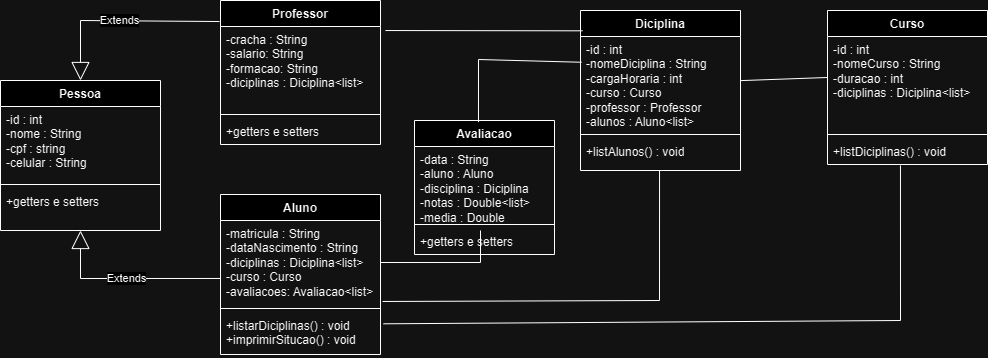

The diagram above was exported from draw.io. Its source (the exported page's mxGraphModel, read from the mxfile embedded in the PNG):
<mxGraphModel dx="292" dy="429" grid="1" gridSize="10" guides="1" tooltips="1" connect="1" arrows="1" fold="1" page="1" pageScale="1" pageWidth="827" pageHeight="1169" math="0" shadow="0">
  <root>
    <mxCell id="0" />
    <mxCell id="1" parent="0" />
    <mxCell id="m6sPQiKcb1H333obdDww-5" value="Professor" style="swimlane;fontStyle=1;align=center;verticalAlign=top;childLayout=stackLayout;horizontal=1;startSize=26;horizontalStack=0;resizeParent=1;resizeParentMax=0;resizeLast=0;collapsible=1;marginBottom=0;whiteSpace=wrap;html=1;" parent="1" vertex="1">
      <mxGeometry x="220" y="20" width="160" height="144" as="geometry" />
    </mxCell>
    <mxCell id="m6sPQiKcb1H333obdDww-6" value="-cracha : String&lt;br&gt;-salario: String&lt;br&gt;-formacao: String&lt;br&gt;-diciplinas : Diciplina&amp;lt;list&amp;gt;" style="text;strokeColor=none;fillColor=none;align=left;verticalAlign=top;spacingLeft=4;spacingRight=4;overflow=hidden;rotatable=0;points=[[0,0.5],[1,0.5]];portConstraint=eastwest;whiteSpace=wrap;html=1;" parent="m6sPQiKcb1H333obdDww-5" vertex="1">
      <mxGeometry y="26" width="160" height="84" as="geometry" />
    </mxCell>
    <mxCell id="m6sPQiKcb1H333obdDww-7" value="" style="line;strokeWidth=1;fillColor=none;align=left;verticalAlign=middle;spacingTop=-1;spacingLeft=3;spacingRight=3;rotatable=0;labelPosition=right;points=[];portConstraint=eastwest;strokeColor=inherit;" parent="m6sPQiKcb1H333obdDww-5" vertex="1">
      <mxGeometry y="110" width="160" height="8" as="geometry" />
    </mxCell>
    <mxCell id="m6sPQiKcb1H333obdDww-8" value="+getters e setters" style="text;strokeColor=none;fillColor=none;align=left;verticalAlign=top;spacingLeft=4;spacingRight=4;overflow=hidden;rotatable=0;points=[[0,0.5],[1,0.5]];portConstraint=eastwest;whiteSpace=wrap;html=1;" parent="m6sPQiKcb1H333obdDww-5" vertex="1">
      <mxGeometry y="118" width="160" height="26" as="geometry" />
    </mxCell>
    <mxCell id="m6sPQiKcb1H333obdDww-9" value="Curso" style="swimlane;fontStyle=1;align=center;verticalAlign=top;childLayout=stackLayout;horizontal=1;startSize=26;horizontalStack=0;resizeParent=1;resizeParentMax=0;resizeLast=0;collapsible=1;marginBottom=0;whiteSpace=wrap;html=1;" parent="1" vertex="1">
      <mxGeometry x="827" y="30" width="160" height="154" as="geometry" />
    </mxCell>
    <mxCell id="m6sPQiKcb1H333obdDww-10" value="-id : int&lt;br&gt;-nomeCurso : String&lt;br&gt;-duracao : int&lt;br&gt;-diciplinas : Diciplina&amp;lt;list&amp;gt;" style="text;strokeColor=none;fillColor=none;align=left;verticalAlign=top;spacingLeft=4;spacingRight=4;overflow=hidden;rotatable=0;points=[[0,0.5],[1,0.5]];portConstraint=eastwest;whiteSpace=wrap;html=1;" parent="m6sPQiKcb1H333obdDww-9" vertex="1">
      <mxGeometry y="26" width="160" height="94" as="geometry" />
    </mxCell>
    <mxCell id="m6sPQiKcb1H333obdDww-11" value="" style="line;strokeWidth=1;fillColor=none;align=left;verticalAlign=middle;spacingTop=-1;spacingLeft=3;spacingRight=3;rotatable=0;labelPosition=right;points=[];portConstraint=eastwest;strokeColor=inherit;" parent="m6sPQiKcb1H333obdDww-9" vertex="1">
      <mxGeometry y="120" width="160" height="8" as="geometry" />
    </mxCell>
    <mxCell id="m6sPQiKcb1H333obdDww-12" value="+listDiciplinas() : void" style="text;strokeColor=none;fillColor=none;align=left;verticalAlign=top;spacingLeft=4;spacingRight=4;overflow=hidden;rotatable=0;points=[[0,0.5],[1,0.5]];portConstraint=eastwest;whiteSpace=wrap;html=1;" parent="m6sPQiKcb1H333obdDww-9" vertex="1">
      <mxGeometry y="128" width="160" height="26" as="geometry" />
    </mxCell>
    <mxCell id="m6sPQiKcb1H333obdDww-13" value="Diciplina" style="swimlane;fontStyle=1;align=center;verticalAlign=top;childLayout=stackLayout;horizontal=1;startSize=26;horizontalStack=0;resizeParent=1;resizeParentMax=0;resizeLast=0;collapsible=1;marginBottom=0;whiteSpace=wrap;html=1;" parent="1" vertex="1">
      <mxGeometry x="580" y="30" width="160" height="160" as="geometry" />
    </mxCell>
    <mxCell id="m6sPQiKcb1H333obdDww-14" value="-id : int&lt;br&gt;-nomeDiciplina : String&lt;br&gt;-cargaHoraria : int&lt;br&gt;-curso : Curso&lt;br&gt;-professor : Professor&lt;br&gt;-alunos : Aluno&amp;lt;list&amp;gt;" style="text;strokeColor=none;fillColor=none;align=left;verticalAlign=top;spacingLeft=4;spacingRight=4;overflow=hidden;rotatable=0;points=[[0,0.5],[1,0.5]];portConstraint=eastwest;whiteSpace=wrap;html=1;" parent="m6sPQiKcb1H333obdDww-13" vertex="1">
      <mxGeometry y="26" width="160" height="94" as="geometry" />
    </mxCell>
    <mxCell id="m6sPQiKcb1H333obdDww-15" value="" style="line;strokeWidth=1;fillColor=none;align=left;verticalAlign=middle;spacingTop=-1;spacingLeft=3;spacingRight=3;rotatable=0;labelPosition=right;points=[];portConstraint=eastwest;strokeColor=inherit;" parent="m6sPQiKcb1H333obdDww-13" vertex="1">
      <mxGeometry y="120" width="160" height="8" as="geometry" />
    </mxCell>
    <mxCell id="m6sPQiKcb1H333obdDww-16" value="+listAlunos() : void" style="text;strokeColor=none;fillColor=none;align=left;verticalAlign=top;spacingLeft=4;spacingRight=4;overflow=hidden;rotatable=0;points=[[0,0.5],[1,0.5]];portConstraint=eastwest;whiteSpace=wrap;html=1;" parent="m6sPQiKcb1H333obdDww-13" vertex="1">
      <mxGeometry y="128" width="160" height="32" as="geometry" />
    </mxCell>
    <mxCell id="m6sPQiKcb1H333obdDww-17" value="Pessoa" style="swimlane;fontStyle=1;align=center;verticalAlign=top;childLayout=stackLayout;horizontal=1;startSize=26;horizontalStack=0;resizeParent=1;resizeParentMax=0;resizeLast=0;collapsible=1;marginBottom=0;whiteSpace=wrap;html=1;" parent="1" vertex="1">
      <mxGeometry y="100" width="160" height="150" as="geometry" />
    </mxCell>
    <mxCell id="m6sPQiKcb1H333obdDww-18" value="-id : int&lt;br&gt;-nome : String&lt;br&gt;-cpf : string&lt;br&gt;-celular : String" style="text;strokeColor=none;fillColor=none;align=left;verticalAlign=top;spacingLeft=4;spacingRight=4;overflow=hidden;rotatable=0;points=[[0,0.5],[1,0.5]];portConstraint=eastwest;whiteSpace=wrap;html=1;" parent="m6sPQiKcb1H333obdDww-17" vertex="1">
      <mxGeometry y="26" width="160" height="74" as="geometry" />
    </mxCell>
    <mxCell id="m6sPQiKcb1H333obdDww-19" value="" style="line;strokeWidth=1;fillColor=none;align=left;verticalAlign=middle;spacingTop=-1;spacingLeft=3;spacingRight=3;rotatable=0;labelPosition=right;points=[];portConstraint=eastwest;strokeColor=inherit;" parent="m6sPQiKcb1H333obdDww-17" vertex="1">
      <mxGeometry y="100" width="160" height="8" as="geometry" />
    </mxCell>
    <mxCell id="m6sPQiKcb1H333obdDww-20" value="+getters e setters" style="text;strokeColor=none;fillColor=none;align=left;verticalAlign=top;spacingLeft=4;spacingRight=4;overflow=hidden;rotatable=0;points=[[0,0.5],[1,0.5]];portConstraint=eastwest;whiteSpace=wrap;html=1;" parent="m6sPQiKcb1H333obdDww-17" vertex="1">
      <mxGeometry y="108" width="160" height="42" as="geometry" />
    </mxCell>
    <mxCell id="m6sPQiKcb1H333obdDww-34" style="edgeStyle=orthogonalEdgeStyle;rounded=0;orthogonalLoop=1;jettySize=auto;html=1;entryX=0.019;entryY=0.415;entryDx=0;entryDy=0;entryPerimeter=0;strokeColor=none;" parent="1" target="m6sPQiKcb1H333obdDww-10" edge="1">
      <mxGeometry relative="1" as="geometry">
        <mxPoint x="730" y="230" as="sourcePoint" />
      </mxGeometry>
    </mxCell>
    <mxCell id="m6sPQiKcb1H333obdDww-1" value="Aluno&lt;br&gt;" style="swimlane;fontStyle=1;align=center;verticalAlign=top;childLayout=stackLayout;horizontal=1;startSize=26;horizontalStack=0;resizeParent=1;resizeParentMax=0;resizeLast=0;collapsible=1;marginBottom=0;whiteSpace=wrap;html=1;" parent="1" vertex="1">
      <mxGeometry x="220" y="214" width="160" height="160" as="geometry" />
    </mxCell>
    <mxCell id="m6sPQiKcb1H333obdDww-2" value="-matricula : String&lt;br&gt;-dataNascimento : String&lt;br&gt;-diciplinas : Diciplina&amp;lt;list&amp;gt;&lt;br&gt;-curso : Curso&lt;br&gt;-avaliacoes: Avaliacao&amp;lt;list&amp;gt;" style="text;strokeColor=none;fillColor=none;align=left;verticalAlign=top;spacingLeft=4;spacingRight=4;overflow=hidden;rotatable=0;points=[[0,0.5],[1,0.5]];portConstraint=eastwest;whiteSpace=wrap;html=1;" parent="m6sPQiKcb1H333obdDww-1" vertex="1">
      <mxGeometry y="26" width="160" height="84" as="geometry" />
    </mxCell>
    <mxCell id="m6sPQiKcb1H333obdDww-3" value="" style="line;strokeWidth=1;fillColor=none;align=left;verticalAlign=middle;spacingTop=-1;spacingLeft=3;spacingRight=3;rotatable=0;labelPosition=right;points=[];portConstraint=eastwest;strokeColor=inherit;" parent="m6sPQiKcb1H333obdDww-1" vertex="1">
      <mxGeometry y="110" width="160" height="8" as="geometry" />
    </mxCell>
    <mxCell id="m6sPQiKcb1H333obdDww-4" value="+listarDiciplinas() : void&lt;br&gt;+imprimirSitucao() : void" style="text;strokeColor=none;fillColor=none;align=left;verticalAlign=top;spacingLeft=4;spacingRight=4;overflow=hidden;rotatable=0;points=[[0,0.5],[1,0.5]];portConstraint=eastwest;whiteSpace=wrap;html=1;" parent="m6sPQiKcb1H333obdDww-1" vertex="1">
      <mxGeometry y="118" width="160" height="42" as="geometry" />
    </mxCell>
    <mxCell id="g8qHsfXrDLt-TynxU7Pi-5" value="" style="endArrow=none;html=1;rounded=0;exitX=1.031;exitY=0.048;exitDx=0;exitDy=0;exitPerimeter=0;entryX=0.013;entryY=0.127;entryDx=0;entryDy=0;entryPerimeter=0;" parent="1" source="m6sPQiKcb1H333obdDww-6" target="m6sPQiKcb1H333obdDww-13" edge="1">
      <mxGeometry width="50" height="50" relative="1" as="geometry">
        <mxPoint x="380" y="30.03200000000004" as="sourcePoint" />
        <mxPoint x="510" y="31" as="targetPoint" />
        <Array as="points" />
      </mxGeometry>
    </mxCell>
    <mxCell id="g8qHsfXrDLt-TynxU7Pi-6" value="Extends" style="endArrow=block;endSize=16;endFill=0;html=1;rounded=0;exitX=-0.006;exitY=0.146;exitDx=0;exitDy=0;exitPerimeter=0;" parent="1" source="m6sPQiKcb1H333obdDww-5" target="m6sPQiKcb1H333obdDww-17" edge="1">
      <mxGeometry width="160" relative="1" as="geometry">
        <mxPoint x="350" y="230" as="sourcePoint" />
        <mxPoint x="330" y="180" as="targetPoint" />
        <Array as="points">
          <mxPoint x="80" y="40" />
        </Array>
      </mxGeometry>
    </mxCell>
    <mxCell id="g8qHsfXrDLt-TynxU7Pi-7" value="Extends" style="endArrow=block;endSize=16;endFill=0;html=1;rounded=0;exitX=0;exitY=0.69;exitDx=0;exitDy=0;exitPerimeter=0;" parent="1" source="m6sPQiKcb1H333obdDww-2" target="m6sPQiKcb1H333obdDww-20" edge="1">
      <mxGeometry width="160" relative="1" as="geometry">
        <mxPoint x="210" y="300" as="sourcePoint" />
        <mxPoint x="210" y="320" as="targetPoint" />
        <Array as="points">
          <mxPoint x="80" y="298" />
        </Array>
      </mxGeometry>
    </mxCell>
    <mxCell id="g8qHsfXrDLt-TynxU7Pi-8" value="" style="endArrow=none;html=1;rounded=0;entryX=0.494;entryY=1;entryDx=0;entryDy=0;entryPerimeter=0;exitX=1.013;exitY=0.964;exitDx=0;exitDy=0;exitPerimeter=0;" parent="1" source="m6sPQiKcb1H333obdDww-2" target="m6sPQiKcb1H333obdDww-16" edge="1">
      <mxGeometry width="50" height="50" relative="1" as="geometry">
        <mxPoint x="410" y="260" as="sourcePoint" />
        <mxPoint x="460" y="210" as="targetPoint" />
        <Array as="points">
          <mxPoint x="659" y="320" />
        </Array>
      </mxGeometry>
    </mxCell>
    <mxCell id="g8qHsfXrDLt-TynxU7Pi-9" value="" style="endArrow=none;html=1;rounded=0;entryX=0;entryY=0.436;entryDx=0;entryDy=0;entryPerimeter=0;" parent="1" source="m6sPQiKcb1H333obdDww-14" target="m6sPQiKcb1H333obdDww-10" edge="1">
      <mxGeometry width="50" height="50" relative="1" as="geometry">
        <mxPoint x="610" y="350" as="sourcePoint" />
        <mxPoint x="820" y="100" as="targetPoint" />
      </mxGeometry>
    </mxCell>
    <mxCell id="g8qHsfXrDLt-TynxU7Pi-10" value="" style="endArrow=none;html=1;rounded=0;entryX=0.456;entryY=1.038;entryDx=0;entryDy=0;entryPerimeter=0;exitX=1.019;exitY=0.269;exitDx=0;exitDy=0;exitPerimeter=0;" parent="1" source="m6sPQiKcb1H333obdDww-4" target="m6sPQiKcb1H333obdDww-12" edge="1">
      <mxGeometry width="50" height="50" relative="1" as="geometry">
        <mxPoint x="650" y="370" as="sourcePoint" />
        <mxPoint x="700" y="320" as="targetPoint" />
        <Array as="points">
          <mxPoint x="900" y="340" />
        </Array>
      </mxGeometry>
    </mxCell>
    <mxCell id="vlY7dDOnmXOi3v9jqdnW-1" value="&lt;font style=&quot;vertical-align: inherit;&quot;&gt;&lt;font style=&quot;vertical-align: inherit;&quot;&gt;Avaliacao&lt;/font&gt;&lt;/font&gt;" style="swimlane;fontStyle=1;align=center;verticalAlign=top;childLayout=stackLayout;horizontal=1;startSize=26;horizontalStack=0;resizeParent=1;resizeParentMax=0;resizeLast=0;collapsible=1;marginBottom=0;whiteSpace=wrap;html=1;" parent="1" vertex="1">
      <mxGeometry x="414" y="140" width="140" height="134" as="geometry" />
    </mxCell>
    <mxCell id="vlY7dDOnmXOi3v9jqdnW-2" value="&lt;font style=&quot;vertical-align: inherit;&quot;&gt;&lt;font style=&quot;vertical-align: inherit;&quot;&gt;&lt;font style=&quot;vertical-align: inherit;&quot;&gt;&lt;font style=&quot;vertical-align: inherit;&quot;&gt;-data : String&lt;br&gt;-aluno : Aluno&lt;br&gt;-disciplina : Diciplina&lt;br&gt;-notas : Double&amp;lt;list&amp;gt;&lt;br&gt;-media : Double&lt;br&gt;&lt;/font&gt;&lt;/font&gt;&lt;/font&gt;&lt;/font&gt;" style="text;strokeColor=none;fillColor=none;align=left;verticalAlign=top;spacingLeft=4;spacingRight=4;overflow=hidden;rotatable=0;points=[[0,0.5],[1,0.5]];portConstraint=eastwest;whiteSpace=wrap;html=1;" parent="vlY7dDOnmXOi3v9jqdnW-1" vertex="1">
      <mxGeometry y="26" width="140" height="74" as="geometry" />
    </mxCell>
    <mxCell id="vlY7dDOnmXOi3v9jqdnW-3" value="" style="line;strokeWidth=1;fillColor=none;align=left;verticalAlign=middle;spacingTop=-1;spacingLeft=3;spacingRight=3;rotatable=0;labelPosition=right;points=[];portConstraint=eastwest;strokeColor=inherit;" parent="vlY7dDOnmXOi3v9jqdnW-1" vertex="1">
      <mxGeometry y="100" width="140" height="8" as="geometry" />
    </mxCell>
    <mxCell id="vlY7dDOnmXOi3v9jqdnW-4" value="+getters e setters" style="text;strokeColor=none;fillColor=none;align=left;verticalAlign=top;spacingLeft=4;spacingRight=4;overflow=hidden;rotatable=0;points=[[0,0.5],[1,0.5]];portConstraint=eastwest;whiteSpace=wrap;html=1;" parent="vlY7dDOnmXOi3v9jqdnW-1" vertex="1">
      <mxGeometry y="108" width="140" height="26" as="geometry" />
    </mxCell>
    <mxCell id="vlY7dDOnmXOi3v9jqdnW-5" value="" style="endArrow=none;html=1;rounded=0;exitX=1;exitY=0.5;exitDx=0;exitDy=0;" parent="1" source="m6sPQiKcb1H333obdDww-2" edge="1">
      <mxGeometry width="50" height="50" relative="1" as="geometry">
        <mxPoint x="414" y="280" as="sourcePoint" />
        <mxPoint x="480" y="250" as="targetPoint" />
        <Array as="points">
          <mxPoint x="480" y="282" />
        </Array>
      </mxGeometry>
    </mxCell>
    <mxCell id="vlY7dDOnmXOi3v9jqdnW-6" value="" style="endArrow=none;html=1;rounded=0;entryX=0.006;entryY=0.274;entryDx=0;entryDy=0;entryPerimeter=0;exitX=0.457;exitY=0.012;exitDx=0;exitDy=0;exitPerimeter=0;" parent="1" source="vlY7dDOnmXOi3v9jqdnW-1" target="m6sPQiKcb1H333obdDww-14" edge="1">
      <mxGeometry width="50" height="50" relative="1" as="geometry">
        <mxPoint x="450" y="117" as="sourcePoint" />
        <mxPoint x="500" y="67" as="targetPoint" />
        <Array as="points">
          <mxPoint x="478" y="79" />
        </Array>
      </mxGeometry>
    </mxCell>
  </root>
</mxGraphModel>